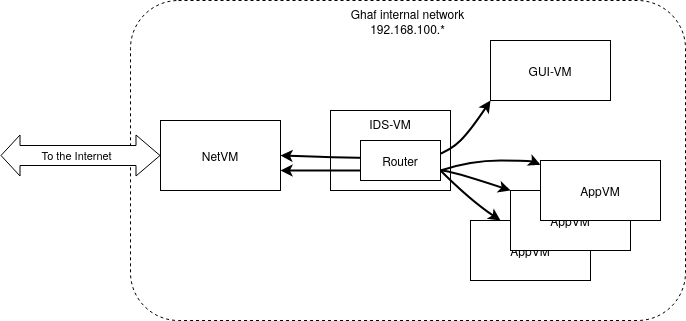

The diagram above was exported from draw.io. Its source (the exported page's mxGraphModel, read from the mxfile embedded in the PNG):
<mxGraphModel dx="1487" dy="1582" grid="1" gridSize="10" guides="1" tooltips="1" connect="1" arrows="1" fold="1" page="1" pageScale="1" pageWidth="850" pageHeight="1100" math="0" shadow="0">
  <root>
    <mxCell id="0" />
    <mxCell id="1" parent="0" />
    <mxCell id="bnZIuwzaQTB0U7bZaG7l-6" value="&lt;div&gt;Ghaf internal network&lt;br&gt;&lt;/div&gt;&lt;div&gt;192.168.100.*&lt;/div&gt;" style="rounded=1;whiteSpace=wrap;html=1;dashed=1;verticalAlign=top;" parent="1" vertex="1">
      <mxGeometry x="160" y="180" width="555" height="320" as="geometry" />
    </mxCell>
    <mxCell id="bnZIuwzaQTB0U7bZaG7l-1" value="NetVM" style="rounded=0;whiteSpace=wrap;html=1;" parent="1" vertex="1">
      <mxGeometry x="190" y="300" width="120" height="70" as="geometry" />
    </mxCell>
    <mxCell id="bnZIuwzaQTB0U7bZaG7l-2" value="IDS-VM" style="rounded=0;whiteSpace=wrap;html=1;verticalAlign=top;" parent="1" vertex="1">
      <mxGeometry x="360" y="290" width="120" height="80" as="geometry" />
    </mxCell>
    <mxCell id="bnZIuwzaQTB0U7bZaG7l-4" value="AppVM" style="rounded=0;whiteSpace=wrap;html=1;" parent="1" vertex="1">
      <mxGeometry x="500" y="400" width="120" height="60" as="geometry" />
    </mxCell>
    <mxCell id="bnZIuwzaQTB0U7bZaG7l-3" value="AppVM" style="rounded=0;whiteSpace=wrap;html=1;" parent="1" vertex="1">
      <mxGeometry x="540" y="370" width="120" height="60" as="geometry" />
    </mxCell>
    <mxCell id="bnZIuwzaQTB0U7bZaG7l-5" value="GUI-VM" style="rounded=0;whiteSpace=wrap;html=1;" parent="1" vertex="1">
      <mxGeometry x="520" y="220" width="120" height="60" as="geometry" />
    </mxCell>
    <mxCell id="5IFhexRoNWin3_huCQtu-4" value="" style="curved=1;endArrow=classic;html=1;rounded=0;startArrow=classic;startFill=1;exitX=1;exitY=0.5;exitDx=0;exitDy=0;entryX=0;entryY=1;entryDx=0;entryDy=0;strokeWidth=2;" parent="1" source="bnZIuwzaQTB0U7bZaG7l-1" target="bnZIuwzaQTB0U7bZaG7l-5" edge="1">
      <mxGeometry width="50" height="50" relative="1" as="geometry">
        <mxPoint x="230" y="250" as="sourcePoint" />
        <mxPoint x="440" y="260" as="targetPoint" />
        <Array as="points">
          <mxPoint x="450" y="340" />
          <mxPoint x="480" y="330" />
          <mxPoint x="500" y="310" />
        </Array>
      </mxGeometry>
    </mxCell>
    <mxCell id="5IFhexRoNWin3_huCQtu-5" value="AppVM" style="rounded=0;whiteSpace=wrap;html=1;" parent="1" vertex="1">
      <mxGeometry x="570" y="340" width="120" height="60" as="geometry" />
    </mxCell>
    <mxCell id="5IFhexRoNWin3_huCQtu-8" value="" style="curved=1;endArrow=classic;html=1;rounded=0;startArrow=classic;startFill=1;exitX=1;exitY=0.5;exitDx=0;exitDy=0;entryX=0;entryY=0;entryDx=0;entryDy=0;strokeWidth=2;" parent="1" target="bnZIuwzaQTB0U7bZaG7l-3" edge="1">
      <mxGeometry width="50" height="50" relative="1" as="geometry">
        <mxPoint x="310" y="350" as="sourcePoint" />
        <mxPoint x="520" y="300" as="targetPoint" />
        <Array as="points">
          <mxPoint x="370" y="350" />
          <mxPoint x="400" y="350" />
          <mxPoint x="460" y="350" />
          <mxPoint x="480" y="350" />
        </Array>
      </mxGeometry>
    </mxCell>
    <mxCell id="5IFhexRoNWin3_huCQtu-7" value="Router" style="rounded=0;whiteSpace=wrap;html=1;" parent="1" vertex="1">
      <mxGeometry x="390" y="320" width="80" height="40" as="geometry" />
    </mxCell>
    <mxCell id="1epq2BEjAKN_F3ImEnhb-1" value="" style="curved=1;endArrow=classic;html=1;rounded=0;entryX=0.25;entryY=0;entryDx=0;entryDy=0;strokeWidth=2;exitX=1;exitY=0.75;exitDx=0;exitDy=0;" parent="1" source="5IFhexRoNWin3_huCQtu-7" target="bnZIuwzaQTB0U7bZaG7l-4" edge="1">
      <mxGeometry width="50" height="50" relative="1" as="geometry">
        <mxPoint x="520" y="560" as="sourcePoint" />
        <mxPoint x="520" y="430" as="targetPoint" />
        <Array as="points">
          <mxPoint x="500" y="380" />
        </Array>
      </mxGeometry>
    </mxCell>
    <mxCell id="1epq2BEjAKN_F3ImEnhb-2" value="" style="curved=1;endArrow=classic;html=1;rounded=0;strokeWidth=2;exitX=1;exitY=0.75;exitDx=0;exitDy=0;" parent="1" source="5IFhexRoNWin3_huCQtu-7" target="5IFhexRoNWin3_huCQtu-5" edge="1">
      <mxGeometry width="50" height="50" relative="1" as="geometry">
        <mxPoint x="473" y="370" as="sourcePoint" />
        <mxPoint x="540" y="410" as="targetPoint" />
        <Array as="points">
          <mxPoint x="500" y="340" />
          <mxPoint x="560" y="340" />
        </Array>
      </mxGeometry>
    </mxCell>
    <mxCell id="lU6-ytrWRVDPcJW-2HnK-1" value="" style="shape=flexArrow;endArrow=classic;startArrow=classic;html=1;rounded=0;endSize=7.67;strokeWidth=1;strokeColor=default;fillColor=default;width=20;" parent="1" target="bnZIuwzaQTB0U7bZaG7l-1" edge="1">
      <mxGeometry width="100" height="100" relative="1" as="geometry">
        <mxPoint x="30" y="335" as="sourcePoint" />
        <mxPoint x="160" y="285" as="targetPoint" />
      </mxGeometry>
    </mxCell>
    <mxCell id="lU6-ytrWRVDPcJW-2HnK-2" value="To the Internet" style="edgeLabel;html=1;align=center;verticalAlign=middle;resizable=0;points=[];" parent="lU6-ytrWRVDPcJW-2HnK-1" connectable="0" vertex="1">
      <mxGeometry x="-0.4" y="1" relative="1" as="geometry">
        <mxPoint x="27" as="offset" />
      </mxGeometry>
    </mxCell>
  </root>
</mxGraphModel>